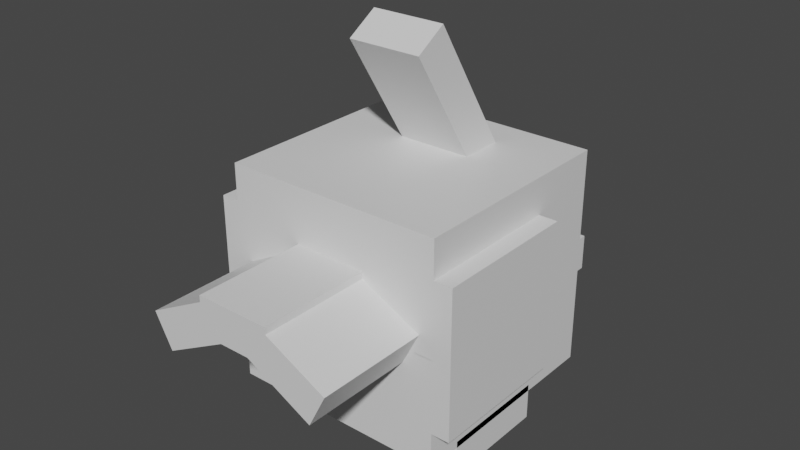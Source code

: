 # Source: natu.blend  (saved by Blender 2.81.16; exported with 4.5.12 LTS)
import bpy
from mathutils import Matrix  # noqa: F401  (used for matrix-valued properties, if any)

bpy.ops.wm.read_factory_settings(use_empty=True)
scene = bpy.context.scene
scene.name = 'Scene'

# ---- collections
col_collection = bpy.data.collections.new('Collection'); scene.collection.children.link(col_collection)

# ---- materials (node trees are filled in below, after node groups)
mat_default_obj = bpy.data.materials.new('Default OBJ')
mat_default_obj.use_transparent_shadow = False

# ---- material node trees
mat_default_obj.use_nodes = True; mat_default_obj.node_tree.nodes.clear()
_N = mat_default_obj.node_tree.nodes; _L = mat_default_obj.node_tree.links
n0 = _N.new('ShaderNodeOutputMaterial'); n0.name = 'Material Output'; n0.location = (300, 300)
n1 = _N.new('ShaderNodeBsdfPrincipled'); n1.name = 'Principled BSDF'; n1.location = (10, 300)
n1.distribution = 'GGX'
n1.subsurface_method = 'BURLEY'
n1.inputs[3].default_value = 1.45
n1.inputs[27].default_value = (0.0, 0.0, 0.0, 1.0)
n1.inputs[28].default_value = 1.0
_L.new(n1.outputs[0], n0.inputs[0])
n0.is_active_output = True

# ---- world
world_world = bpy.data.worlds.new('World'); scene.world = world_world
world_world.use_nodes = True; world_world.node_tree.nodes.clear()
_N = world_world.node_tree.nodes; _L = world_world.node_tree.links
n0 = _N.new('ShaderNodeOutputWorld'); n0.name = 'World Output'; n0.location = (300, 300)
n1 = _N.new('ShaderNodeBackground'); n1.name = 'Background'; n1.location = (10, 300)
n1.inputs[0].default_value = (0.05088, 0.05088, 0.05088, 1.0)
_L.new(n1.outputs[0], n0.inputs[0])
n0.is_active_output = True
world_world.color = (0.05088, 0.05088, 0.05088)
world_world.use_sun_shadow = False
world_world.sun_shadow_jitter_overblur = 0.0

# ---- meshes
me_right_wing = bpy.data.meshes.new('Right_Wing')
me_right_wing.from_pydata([(0.03125, -0.125, -0.125), (-0.03125, -0.125, -0.125), (-0.03125, 0.125, -0.125), (0.03125, 0.125, -0.125), (-0.03125, -0.125, 0.125), (0.03125, -0.125, 0.125), (0.03125, 0.125, 0.125), (-0.03125, 0.125, 0.125)], [], [(0, 1, 2, 3), (4, 5, 6, 7), (3, 2, 7, 6), (5, 4, 1, 0), (5, 0, 3, 6), (1, 4, 7, 2)])
_uv = me_right_wing.uv_layers.new(name='UVMap')
_uv.uv.foreach_set('vector', [0.0625, 0.375, 0.07812, 0.375, 0.07812, 0.5, 0.0625, 0.5, 0.1406, 0.375, 0.1562, 0.375, 0.1562, 0.5, 0.1406, 0.5, 0.0625, 0.5, 0.07812, 0.5, 0.07812, 0.625, 0.0625, 0.625, 0.07812, 0.5, 0.09375, 0.5, 0.09375, 0.625, 0.07812, 0.625, 0.0, 0.375, 0.0625, 0.375, 0.0625, 0.5, 0.0, 0.5, 0.07812, 0.375, 0.1406, 0.375, 0.1406, 0.5, 0.07812, 0.5])
me_right_wing.materials.append(mat_default_obj)
me_right_wing.use_remesh_fix_poles = True
me_right_wing.use_remesh_preserve_attributes = False
me_right_wing.use_mirror_vertex_groups = False
me_right_wing.update()
me_footl = bpy.data.meshes.new('FootL')
me_footl.from_pydata([(0.0625, -0.03125, -0.09375), (-0.0625, -0.03125, -0.09375), (-0.0625, 0.03125, -0.09375), (0.0625, 0.03125, -0.09375), (-0.0625, -0.03125, 0.09375), (0.0625, -0.03125, 0.09375), (0.0625, 0.03125, 0.09375), (-0.0625, 0.03125, 0.09375)], [], [(0, 1, 2, 3), (4, 5, 6, 7), (3, 2, 7, 6), (5, 4, 1, 0), (5, 0, 3, 6), (1, 4, 7, 2)])
_uv = me_footl.uv_layers.new(name='UVMap')
_uv.uv.foreach_set('vector', [0.04688, 0.2188, 0.07812, 0.2188, 0.07812, 0.25, 0.04688, 0.25, 0.125, 0.2188, 0.1562, 0.2188, 0.1562, 0.25, 0.125, 0.25, 0.04688, 0.25, 0.07812, 0.25, 0.07812, 0.3438, 0.04688, 0.3438, 0.07812, 0.25, 0.1094, 0.25, 0.1094, 0.3438, 0.07812, 0.3438, 0.0, 0.2188, 0.04688, 0.2188, 0.04688, 0.25, 0.0, 0.25, 0.07812, 0.2188, 0.125, 0.2188, 0.125, 0.25, 0.07812, 0.25])
me_footl.materials.append(mat_default_obj)
me_footl.use_remesh_fix_poles = True
me_footl.use_remesh_preserve_attributes = False
me_footl.use_mirror_vertex_groups = False
me_footl.update()
me_head = bpy.data.meshes.new('Head')
me_head.from_pydata([(0.1875, -0.1875, -0.1875), (-0.1875, -0.1875, -0.1875), (-0.1875, 0.1875, -0.1875), (0.1875, 0.1875, -0.1875), (-0.1875, -0.1875, 0.1875), (0.1875, -0.1875, 0.1875), (0.1875, 0.1875, 0.1875), (-0.1875, 0.1875, 0.1875)], [], [(0, 1, 2, 3), (4, 5, 6, 7), (3, 2, 7, 6), (5, 4, 1, 0), (5, 0, 3, 6), (1, 4, 7, 2)])
_uv = me_head.uv_layers.new(name='UVMap')
_uv.uv.foreach_set('vector', [0.09375, 0.625, 0.1875, 0.625, 0.1875, 0.8125, 0.09375, 0.8125, 0.2812, 0.625, 0.375, 0.625, 0.375, 0.8125, 0.2812, 0.8125, 0.09375, 0.8125, 0.1875, 0.8125, 0.1875, 1.0, 0.09375, 1.0, 0.1875, 0.8125, 0.2812, 0.8125, 0.2812, 1.0, 0.1875, 1.0, 0.0, 0.625, 0.09375, 0.625, 0.09375, 0.8125, 0.0, 0.8125, 0.1875, 0.625, 0.2812, 0.625, 0.2812, 0.8125, 0.1875, 0.8125])
me_head.materials.append(mat_default_obj)
me_head.use_remesh_fix_poles = True
me_head.use_remesh_preserve_attributes = False
me_head.use_mirror_vertex_groups = False
me_head.update()
me_beak = bpy.data.meshes.new('Beak')
me_beak.from_pydata([(0.125, -0.03125, -0.0625), (-0.125, -0.03125, -0.0625), (-0.125, 0.03125, -0.0625), (0.125, 0.03125, -0.0625), (-0.125, -0.03125, 0.0625), (0.125, -0.03125, 0.0625), (0.125, 0.03125, 0.0625), (-0.125, 0.03125, 0.0625)], [], [(0, 1, 2, 3), (4, 5, 6, 7), (3, 2, 7, 6), (5, 4, 1, 0), (5, 0, 3, 6), (1, 4, 7, 2)])
_uv = me_beak.uv_layers.new(name='UVMap')
_uv.uv.foreach_set('vector', [0.3438, 0.9062, 0.4062, 0.9062, 0.4062, 0.9375, 0.3438, 0.9375, 0.4375, 0.9062, 0.5, 0.9062, 0.5, 0.9375, 0.4375, 0.9375, 0.3438, 0.9375, 0.4062, 0.9375, 0.4062, 1.0, 0.3438, 1.0, 0.4062, 0.9375, 0.4688, 0.9375, 0.4688, 1.0, 0.4062, 1.0, 0.3125, 0.9062, 0.3438, 0.9062, 0.3438, 0.9375, 0.3125, 0.9375, 0.4062, 0.9062, 0.4375, 0.9062, 0.4375, 0.9375, 0.4062, 0.9375])
me_beak.materials.append(mat_default_obj)
me_beak.use_remesh_fix_poles = True
me_beak.use_remesh_preserve_attributes = False
me_beak.use_mirror_vertex_groups = False
me_beak.update()
me_tail = bpy.data.meshes.new('Tail_')
me_tail.from_pydata([(0.0625, -0.03125, -0.09375), (-0.0625, -0.03125, -0.09375), (-0.0625, 0.03125, -0.09375), (0.0625, 0.03125, -0.09375), (-0.0625, -0.03125, 0.09375), (0.0625, -0.03125, 0.09375), (0.0625, 0.03125, 0.09375), (-0.0625, 0.03125, 0.09375)], [], [(0, 1, 2, 3), (4, 5, 6, 7), (3, 2, 7, 6), (5, 4, 1, 0), (5, 0, 3, 6), (1, 4, 7, 2)])
_uv = me_tail.uv_layers.new(name='UVMap')
_uv.uv.foreach_set('vector', [0.25, 0.4688, 0.2812, 0.4688, 0.2812, 0.5, 0.25, 0.5, 0.3281, 0.4688, 0.3594, 0.4688, 0.3594, 0.5, 0.3281, 0.5, 0.25, 0.5, 0.2812, 0.5, 0.2812, 0.5938, 0.25, 0.5938, 0.2812, 0.5, 0.3125, 0.5, 0.3125, 0.5938, 0.2812, 0.5938, 0.2031, 0.4688, 0.25, 0.4688, 0.25, 0.5, 0.2031, 0.5, 0.2812, 0.4688, 0.3281, 0.4688, 0.3281, 0.5, 0.2812, 0.5])
me_tail.materials.append(mat_default_obj)
me_tail.use_remesh_fix_poles = True
me_tail.use_remesh_preserve_attributes = False
me_tail.use_mirror_vertex_groups = False
me_tail.update()
me_top_feather = bpy.data.meshes.new('Top_Feather')
me_top_feather.from_pydata([(0.0625, -0.116, -0.1092), (-0.0625, -0.116, -0.1092), (-0.0625, 0.1491, 0.05618), (0.0625, 0.1491, 0.05618), (-0.0625, -0.1491, -0.05618), (0.0625, -0.1491, -0.05618), (0.0625, 0.116, 0.1092), (-0.0625, 0.116, 0.1092)], [], [(0, 1, 2, 3), (4, 5, 6, 7), (3, 2, 7, 6), (5, 4, 1, 0), (5, 0, 3, 6), (1, 4, 7, 2)])
_uv = me_top_feather.uv_layers.new(name='UVMap')
_uv.uv.foreach_set('vector', [0.5312, 0.8125, 0.5625, 0.8125, 0.5625, 0.9688, 0.5312, 0.9688, 0.5781, 0.8125, 0.6094, 0.8125, 0.6094, 0.9688, 0.5781, 0.9688, 0.5312, 0.9688, 0.5625, 0.9688, 0.5625, 1.0, 0.5312, 1.0, 0.5625, 0.9688, 0.5938, 0.9688, 0.5938, 1.0, 0.5625, 1.0, 0.5156, 0.8125, 0.5312, 0.8125, 0.5312, 0.9688, 0.5156, 0.9688, 0.5625, 0.8125, 0.5781, 0.8125, 0.5781, 0.9688, 0.5625, 0.9688])
me_top_feather.materials.append(mat_default_obj)
me_top_feather.use_remesh_fix_poles = True
me_top_feather.use_remesh_preserve_attributes = False
me_top_feather.use_mirror_vertex_groups = False
me_top_feather.update()
me_left_wing = bpy.data.meshes.new('Left_Wing')
me_left_wing.from_pydata([(0.03125, -0.125, -0.125), (-0.03125, -0.125, -0.125), (-0.03125, 0.125, -0.125), (0.03125, 0.125, -0.125), (-0.03125, -0.125, 0.125), (0.03125, -0.125, 0.125), (0.03125, 0.125, 0.125), (-0.03125, 0.125, 0.125)], [], [(0, 1, 2, 3), (4, 5, 6, 7), (3, 2, 7, 6), (5, 4, 1, 0), (5, 0, 3, 6), (1, 4, 7, 2)])
_uv = me_left_wing.uv_layers.new(name='UVMap')
_uv.uv.foreach_set('vector', [0.0625, 0.375, 0.07812, 0.375, 0.07812, 0.5, 0.0625, 0.5, 0.1406, 0.375, 0.1562, 0.375, 0.1562, 0.5, 0.1406, 0.5, 0.0625, 0.5, 0.07812, 0.5, 0.07812, 0.625, 0.0625, 0.625, 0.07812, 0.5, 0.09375, 0.5, 0.09375, 0.625, 0.07812, 0.625, 0.0, 0.375, 0.0625, 0.375, 0.0625, 0.5, 0.0, 0.5, 0.07812, 0.375, 0.1406, 0.375, 0.1406, 0.5, 0.07812, 0.5])
me_left_wing.materials.append(mat_default_obj)
me_left_wing.use_remesh_fix_poles = True
me_left_wing.use_remesh_preserve_attributes = False
me_left_wing.use_mirror_vertex_groups = False
me_left_wing.update()
me_footr = bpy.data.meshes.new('FootR')
me_footr.from_pydata([(0.0625, -0.03125, -0.09375), (-0.0625, -0.03125, -0.09375), (-0.0625, 0.03125, -0.09375), (0.0625, 0.03125, -0.09375), (-0.0625, -0.03125, 0.09375), (0.0625, -0.03125, 0.09375), (0.0625, 0.03125, 0.09375), (-0.0625, 0.03125, 0.09375)], [], [(0, 1, 2, 3), (4, 5, 6, 7), (3, 2, 7, 6), (5, 4, 1, 0), (5, 0, 3, 6), (1, 4, 7, 2)])
_uv = me_footr.uv_layers.new(name='UVMap')
_uv.uv.foreach_set('vector', [0.04688, 0.2188, 0.07812, 0.2188, 0.07812, 0.25, 0.04688, 0.25, 0.125, 0.2188, 0.1562, 0.2188, 0.1562, 0.25, 0.125, 0.25, 0.04688, 0.25, 0.07812, 0.25, 0.07812, 0.3438, 0.04688, 0.3438, 0.07812, 0.25, 0.1094, 0.25, 0.1094, 0.3438, 0.07812, 0.3438, 0.0, 0.2188, 0.04688, 0.2188, 0.04688, 0.25, 0.0, 0.25, 0.07812, 0.2188, 0.125, 0.2188, 0.125, 0.25, 0.07812, 0.25])
me_footr.materials.append(mat_default_obj)
me_footr.use_remesh_fix_poles = True
me_footr.use_remesh_preserve_attributes = False
me_footr.use_mirror_vertex_groups = False
me_footr.update()
me_tail_3 = bpy.data.meshes.new('Tail_3')
me_tail_3.from_pydata([(0.0415, -0.05622, -0.09375), (-0.06988, 0.00053, -0.09375), (-0.0415, 0.05622, -0.09375), (0.06988, -0.00053, -0.09375), (-0.06988, 0.00053, 0.09375), (0.0415, -0.05622, 0.09375), (0.06988, -0.00053, 0.09375), (-0.0415, 0.05622, 0.09375)], [], [(0, 1, 2, 3), (4, 5, 6, 7), (3, 2, 7, 6), (5, 4, 1, 0), (5, 0, 3, 6), (1, 4, 7, 2)])
_uv = me_tail_3.uv_layers.new(name='UVMap')
_uv.uv.foreach_set('vector', [0.25, 0.4688, 0.2812, 0.4688, 0.2812, 0.5, 0.25, 0.5, 0.3281, 0.4688, 0.3594, 0.4688, 0.3594, 0.5, 0.3281, 0.5, 0.25, 0.5, 0.2812, 0.5, 0.2812, 0.5938, 0.25, 0.5938, 0.2812, 0.5, 0.3125, 0.5, 0.3125, 0.5938, 0.2812, 0.5938, 0.2031, 0.4688, 0.25, 0.4688, 0.25, 0.5, 0.2031, 0.5, 0.2812, 0.4688, 0.3281, 0.4688, 0.3281, 0.5, 0.2812, 0.5])
me_tail_3.materials.append(mat_default_obj)
me_tail_3.use_remesh_fix_poles = True
me_tail_3.use_remesh_preserve_attributes = False
me_tail_3.use_mirror_vertex_groups = False
me_tail_3.update()
me_tail_2 = bpy.data.meshes.new('Tail_2')
me_tail_2.from_pydata([(0.06986, 0.001375, -0.09375), (-0.04082, -0.05672, -0.09375), (-0.06986, -0.001375, -0.09375), (0.04082, 0.05672, -0.09375), (-0.04082, -0.05672, 0.09375), (0.06986, 0.001375, 0.09375), (0.04082, 0.05672, 0.09375), (-0.06986, -0.001375, 0.09375)], [], [(0, 1, 2, 3), (4, 5, 6, 7), (3, 2, 7, 6), (5, 4, 1, 0), (5, 0, 3, 6), (1, 4, 7, 2)])
_uv = me_tail_2.uv_layers.new(name='UVMap')
_uv.uv.foreach_set('vector', [0.25, 0.4688, 0.2812, 0.4688, 0.2812, 0.5, 0.25, 0.5, 0.3281, 0.4688, 0.3594, 0.4688, 0.3594, 0.5, 0.3281, 0.5, 0.25, 0.5, 0.2812, 0.5, 0.2812, 0.5938, 0.25, 0.5938, 0.2812, 0.5, 0.3125, 0.5, 0.3125, 0.5938, 0.2812, 0.5938, 0.2031, 0.4688, 0.25, 0.4688, 0.25, 0.5, 0.2031, 0.5, 0.2812, 0.4688, 0.3281, 0.4688, 0.3281, 0.5, 0.2812, 0.5])
me_tail_2.materials.append(mat_default_obj)
me_tail_2.use_remesh_fix_poles = True
me_tail_2.use_remesh_preserve_attributes = False
me_tail_2.use_mirror_vertex_groups = False
me_tail_2.update()

# ---- objects
ob_right_wing = bpy.data.objects.new('Right_Wing', me_right_wing)
ob_footl = bpy.data.objects.new('FootL', me_footl)
ob_head = bpy.data.objects.new('Head', me_head)
ob_beak = bpy.data.objects.new('Beak', me_beak)
ob_tail = bpy.data.objects.new('Tail_', me_tail)
ob_top_feather = bpy.data.objects.new('Top_Feather', me_top_feather)
ob_left_wing = bpy.data.objects.new('Left_Wing', me_left_wing)
ob_footr = bpy.data.objects.new('FootR', me_footr)
ob_tail_3 = bpy.data.objects.new('Tail_3', me_tail_3)
ob_tail_2 = bpy.data.objects.new('Tail_2', me_tail_2)

# ---- transforms, parenting, visibility, modifiers, constraints
ob_right_wing.parent = ob_head
ob_right_wing.matrix_parent_inverse = Matrix(((1.0, 0.0, 0.0, -0.0), (0.0, -1.629e-07, 1.0, -0.2002), (0.0, -1.0, -1.629e-07, 2.363e-07), (-0.0, 0.0, -0.0, 1.0)))
ob_right_wing.location = (-0.1875, -0.0625, 0.2002)
ob_right_wing.rotation_euler = (1.571, -0.0, 0.0)
ob_right_wing.lineart.crease_threshold = 0.0
ob_footl.parent = ob_head
ob_footl.matrix_parent_inverse = Matrix(((1.0, 0.0, 0.0, -0.0), (0.0, -1.629e-07, 1.0, -0.2002), (0.0, -1.0, -1.629e-07, 2.363e-07), (-0.0, 0.0, -0.0, 1.0)))
ob_footl.location = (0.125, -0.03125, -0.00711)
ob_footl.rotation_euler = (1.571, -0.0, 0.0)
ob_footl.lineart.crease_threshold = 0.0
ob_head.location = (0.0, 2.037e-07, 0.2325)
ob_head.rotation_euler = (1.571, -0.0, 0.0)
ob_head.lineart.crease_threshold = 0.0
ob_beak.parent = ob_head
ob_beak.matrix_parent_inverse = Matrix(((1.0, 0.0, 0.0, -0.0), (0.0, -1.629e-07, 1.0, -0.2002), (0.0, -1.0, -1.629e-07, 2.363e-07), (-0.0, 0.0, -0.0, 1.0)))
ob_beak.location = (0.0, 0.25, 0.1377)
ob_beak.rotation_euler = (1.571, -0.0, 0.0)
ob_beak.lineart.crease_threshold = 0.0
ob_tail.parent = ob_head
ob_tail.matrix_parent_inverse = Matrix(((1.0, 0.0, 0.0, -0.0), (0.0, -1.629e-07, 1.0, -0.2002), (0.0, -1.0, -1.629e-07, 2.363e-07), (-0.0, 0.0, -0.0, 1.0)))
ob_tail.location = (0.0, -0.2812, 0.2627)
ob_tail.rotation_euler = (1.571, -0.0, 0.0)
ob_tail.lineart.crease_threshold = 0.0
ob_top_feather.parent = ob_head
ob_top_feather.matrix_parent_inverse = Matrix(((1.0, 0.0, 0.0, -0.0), (0.0, -1.629e-07, 1.0, -0.2002), (0.0, -1.0, -1.629e-07, 2.363e-07), (-0.0, 0.0, -0.0, 1.0)))
ob_top_feather.location = (0.0, 0.04231, 0.4577)
ob_top_feather.rotation_euler = (1.571, -0.0, 0.0)
ob_top_feather.lineart.crease_threshold = 0.0
ob_left_wing.parent = ob_head
ob_left_wing.matrix_parent_inverse = Matrix(((1.0, 0.0, 0.0, -0.0), (0.0, -1.629e-07, 1.0, -0.2002), (0.0, -1.0, -1.629e-07, 2.363e-07), (-0.0, 0.0, -0.0, 1.0)))
ob_left_wing.location = (0.1875, -0.0625, 0.2002)
ob_left_wing.rotation_euler = (1.571, -0.0, 0.0)
ob_left_wing.lineart.crease_threshold = 0.0
ob_footr.parent = ob_head
ob_footr.matrix_parent_inverse = Matrix(((1.0, 0.0, 0.0, -0.0), (0.0, -1.629e-07, 1.0, -0.2002), (0.0, -1.0, -1.629e-07, 2.363e-07), (-0.0, 0.0, -0.0, 1.0)))
ob_footr.location = (-0.125, -0.03125, -0.00711)
ob_footr.rotation_euler = (1.571, -0.0, 0.0)
ob_footr.lineart.crease_threshold = 0.0
ob_tail_3.parent = ob_head
ob_tail_3.matrix_parent_inverse = Matrix(((1.0, 0.0, 0.0, -0.0), (0.0, -1.629e-07, 1.0, -0.2002), (0.0, -1.0, -1.629e-07, 2.363e-07), (-0.0, 0.0, -0.0, 1.0)))
ob_tail_3.location = (0.09375, -0.2812, 0.2314)
ob_tail_3.rotation_euler = (1.571, -0.0, 0.0)
ob_tail_3.lineart.crease_threshold = 0.0
ob_tail_2.parent = ob_head
ob_tail_2.matrix_parent_inverse = Matrix(((1.0, 0.0, 0.0, -0.0), (0.0, -1.629e-07, 1.0, -0.2002), (0.0, -1.0, -1.629e-07, 2.363e-07), (-0.0, 0.0, -0.0, 1.0)))
ob_tail_2.location = (-0.09375, -0.2812, 0.2314)
ob_tail_2.rotation_euler = (1.571, -0.0, 0.0)
ob_tail_2.lineart.crease_threshold = 0.0

# ---- collection membership
col_collection.objects.link(ob_right_wing)
col_collection.objects.link(ob_footl)
col_collection.objects.link(ob_head)
col_collection.objects.link(ob_beak)
col_collection.objects.link(ob_tail)
col_collection.objects.link(ob_top_feather)
col_collection.objects.link(ob_left_wing)
col_collection.objects.link(ob_footr)
col_collection.objects.link(ob_tail_3)
col_collection.objects.link(ob_tail_2)

# ---- scene / render settings (as saved in the file)
scene.frame_start = 1; scene.frame_end = 250; scene.frame_set(1)
scene.render.engine = 'BLENDER_EEVEE_NEXT'
scene.cycles.use_denoising = False
scene.cycles.samples = 128
scene.cycles.sampling_pattern = 'TABULATED_SOBOL'
scene.cycles.use_adaptive_sampling = False
scene.cycles.use_light_tree = False
scene.view_settings.view_transform = 'Filmic'
bpy.context.view_layer.update()

# ---- added for rendering (the .blend has no active camera and no usable light): camera, sun
cam_auto = bpy.data.cameras.new('AutoCamera')
cam_auto.lens = 50.0
cam_auto.sensor_width = 36.0
cam_auto.clip_end = 1000.0
ob_auto_camera = bpy.data.objects.new('AutoCamera', cam_auto)
scene.collection.objects.link(ob_auto_camera)
ob_auto_camera.location = (0.961678, -1.18526, 1.08597)
ob_auto_camera.rotation_euler = (1.09748, -7.21219e-08, 0.694738)
scene.camera = ob_auto_camera
light_auto_sun = bpy.data.lights.new('AutoSun', 'SUN')
light_auto_sun.energy = 3.0
light_auto_sun.angle = 0.0523599
ob_auto_sun = bpy.data.objects.new('AutoSun', light_auto_sun)
scene.collection.objects.link(ob_auto_sun)
ob_auto_sun.rotation_euler = (0.872665, 0.174533, 0.523599)
bpy.context.view_layer.update()
